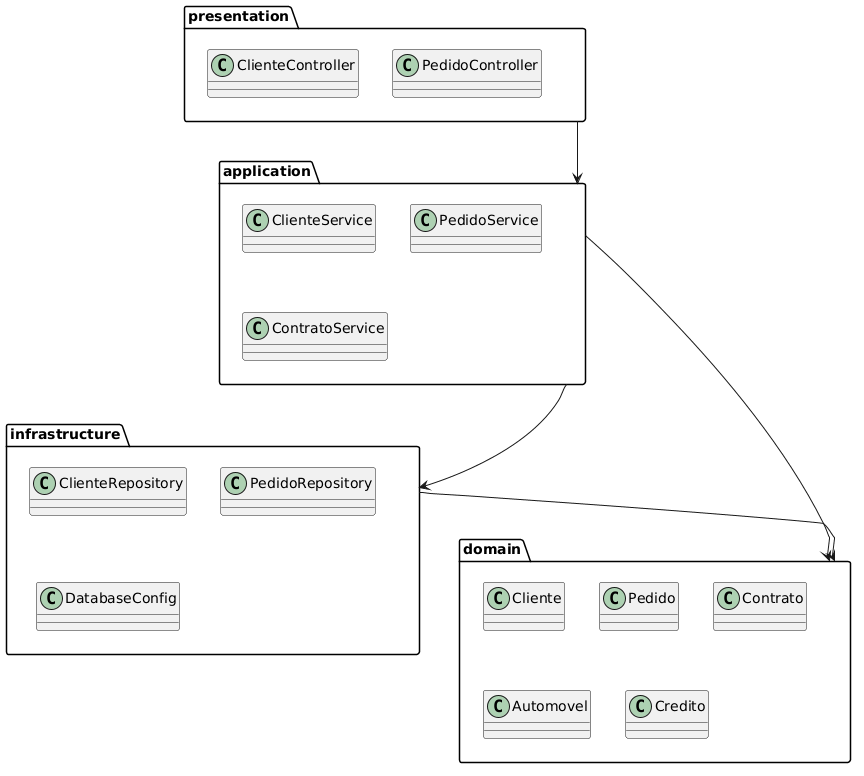

The diagram above was rendered by PlantUML. Its source (embedded in the PNG):
@startuml
package presentation {
  class ClienteController
  class PedidoController
}

package application {
  class ClienteService
  class PedidoService
  class ContratoService
}

package domain {
  class Cliente
  class Pedido
  class Contrato
  class Automovel
  class Credito
}

package infrastructure {
  class ClienteRepository
  class PedidoRepository
  class DatabaseConfig
}

presentation --> application
application --> domain
application --> infrastructure
infrastructure --> domain
@enduml